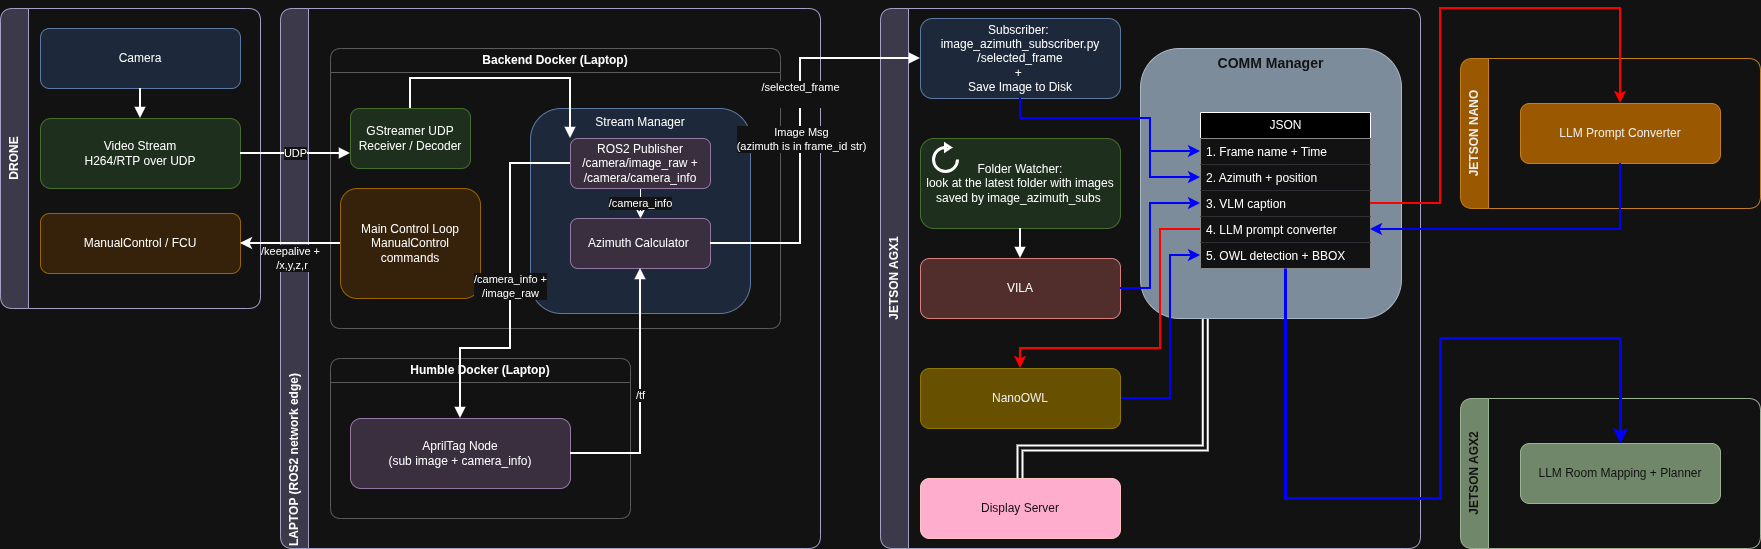

The diagram above was exported from draw.io. Its source (the exported page's mxGraphModel, read from the mxfile embedded in the PNG):
<mxGraphModel dx="1356" dy="798" grid="1" gridSize="10" guides="1" tooltips="1" connect="1" arrows="1" fold="1" page="1" pageScale="1" pageWidth="827" pageHeight="1169" math="0" shadow="0">
  <root>
    <mxCell id="0" />
    <mxCell id="1" parent="0" />
    <mxCell id="yc5KSwSpvi2v20JNKNdx-1" parent="1" style="swimlane;horizontal=0;startSize=28;rounded=1;whiteSpace=wrap;html=1;fillColor=#d0cee2;strokeColor=#56517e;" value="DRONE" vertex="1">
      <mxGeometry height="300" width="260" x="30" y="40" as="geometry" />
    </mxCell>
    <mxCell id="yc5KSwSpvi2v20JNKNdx-2" parent="yc5KSwSpvi2v20JNKNdx-1" style="rounded=1;whiteSpace=wrap;html=1;fillColor=#dae8fc;strokeColor=#6c8ebf;" value="Camera" vertex="1">
      <mxGeometry height="60" width="200" x="40" y="20" as="geometry" />
    </mxCell>
    <mxCell id="yc5KSwSpvi2v20JNKNdx-3" parent="yc5KSwSpvi2v20JNKNdx-1" style="rounded=1;whiteSpace=wrap;html=1;fillColor=#d5e8d4;strokeColor=#82b366;" value="Video Stream&#10;H264/RTP over UDP" vertex="1">
      <mxGeometry height="70" width="200" x="40" y="110" as="geometry" />
    </mxCell>
    <mxCell id="yc5KSwSpvi2v20JNKNdx-4" parent="yc5KSwSpvi2v20JNKNdx-1" style="rounded=1;whiteSpace=wrap;html=1;fillColor=#ffe6cc;strokeColor=#d79b00;strokeWidth=1;" value="ManualControl / FCU" vertex="1">
      <mxGeometry height="60" width="200" x="40" y="205" as="geometry" />
    </mxCell>
    <mxCell id="yc5KSwSpvi2v20JNKNdx-23" edge="1" parent="yc5KSwSpvi2v20JNKNdx-1" source="yc5KSwSpvi2v20JNKNdx-2" style="endArrow=block;html=1;rounded=0;strokeWidth=2;" target="yc5KSwSpvi2v20JNKNdx-3">
      <mxGeometry relative="1" as="geometry" />
    </mxCell>
    <mxCell id="yc5KSwSpvi2v20JNKNdx-5" parent="1" style="swimlane;horizontal=0;startSize=28;rounded=1;whiteSpace=wrap;html=1;fillColor=#d0cee2;strokeColor=#56517e;align=left;" value="&lt;div style=&quot;&quot;&gt;&lt;span style=&quot;background-color: transparent; color: light-dark(rgb(0, 0, 0), rgb(255, 255, 255));&quot;&gt;LAPTOP (ROS2 network edge)&lt;/span&gt;&lt;/div&gt;" vertex="1">
      <mxGeometry height="540" width="540" x="310" y="40" as="geometry" />
    </mxCell>
    <mxCell id="yc5KSwSpvi2v20JNKNdx-6" parent="yc5KSwSpvi2v20JNKNdx-5" style="swimlane;horizontal=1;startSize=24;rounded=1;whiteSpace=wrap;html=1;fillColor=#ffffff;strokeColor=#aaaaaa;" value="Backend Docker (Laptop)" vertex="1">
      <mxGeometry height="280" width="450" x="50" y="40" as="geometry" />
    </mxCell>
    <mxCell id="yc5KSwSpvi2v20JNKNdx-7" parent="yc5KSwSpvi2v20JNKNdx-6" style="rounded=1;whiteSpace=wrap;html=1;fillColor=#d5e8d4;strokeColor=#82b366;" value="GStreamer UDP Receiver / Decoder" vertex="1">
      <mxGeometry height="60" width="120" x="20" y="60" as="geometry" />
    </mxCell>
    <mxCell id="yc5KSwSpvi2v20JNKNdx-8" parent="yc5KSwSpvi2v20JNKNdx-6" style="rounded=1;whiteSpace=wrap;html=1;fillColor=#dae8fc;strokeColor=#6c8ebf;verticalAlign=top;" value="Stream Manager" vertex="1">
      <mxGeometry height="205" width="220" x="200" y="60" as="geometry" />
    </mxCell>
    <mxCell id="yc5KSwSpvi2v20JNKNdx-9" parent="yc5KSwSpvi2v20JNKNdx-6" style="rounded=1;whiteSpace=wrap;html=1;fillColor=#ffe6cc;strokeColor=#d79b00;" value="Main Control Loop&#10;ManualControl commands" vertex="1">
      <mxGeometry height="110" width="140" x="10" y="140" as="geometry" />
    </mxCell>
    <mxCell id="yc5KSwSpvi2v20JNKNdx-10" edge="1" parent="yc5KSwSpvi2v20JNKNdx-6" source="yc5KSwSpvi2v20JNKNdx-7" style="endArrow=block;html=1;rounded=0;strokeWidth=2;entryX=0;entryY=0;entryDx=0;entryDy=0;edgeStyle=orthogonalEdgeStyle;exitX=0.5;exitY=0;exitDx=0;exitDy=0;" target="yc5KSwSpvi2v20JNKNdx-36">
      <mxGeometry relative="1" as="geometry">
        <Array as="points">
          <mxPoint x="80" y="30" />
          <mxPoint x="240" y="30" />
        </Array>
      </mxGeometry>
    </mxCell>
    <mxCell id="yc5KSwSpvi2v20JNKNdx-13" parent="yc5KSwSpvi2v20JNKNdx-6" style="rounded=1;whiteSpace=wrap;html=1;fillColor=#e1d5e7;strokeColor=#9673a6;" value="Azimuth Calculator&amp;nbsp;" vertex="1">
      <mxGeometry height="50" width="140" x="240" y="170" as="geometry" />
    </mxCell>
    <mxCell id="yc5KSwSpvi2v20JNKNdx-37" edge="1" parent="yc5KSwSpvi2v20JNKNdx-6" source="yc5KSwSpvi2v20JNKNdx-36" style="edgeStyle=orthogonalEdgeStyle;rounded=0;orthogonalLoop=1;jettySize=auto;html=1;" target="yc5KSwSpvi2v20JNKNdx-13" value="/camera_info">
      <mxGeometry relative="1" as="geometry" />
    </mxCell>
    <mxCell id="yc5KSwSpvi2v20JNKNdx-36" parent="yc5KSwSpvi2v20JNKNdx-6" style="rounded=1;whiteSpace=wrap;html=1;fillColor=#e1d5e7;strokeColor=#9673a6;" value="ROS2 Publisher&lt;br&gt;/camera/image_raw + /camera/camera_info" vertex="1">
      <mxGeometry height="50" width="140" x="240" y="90" as="geometry" />
    </mxCell>
    <mxCell id="yc5KSwSpvi2v20JNKNdx-11" parent="yc5KSwSpvi2v20JNKNdx-5" style="swimlane;horizontal=1;startSize=24;rounded=1;whiteSpace=wrap;html=1;fillColor=#ffffff;strokeColor=#aaaaaa;" value="Humble Docker (Laptop)" vertex="1">
      <mxGeometry height="160" width="300" x="50" y="350" as="geometry" />
    </mxCell>
    <mxCell id="yc5KSwSpvi2v20JNKNdx-12" parent="yc5KSwSpvi2v20JNKNdx-11" style="rounded=1;whiteSpace=wrap;html=1;fillColor=#e1d5e7;strokeColor=#9673a6;" value="AprilTag Node&#10;(sub image + camera_info)" vertex="1">
      <mxGeometry height="70" width="220" x="20" y="60" as="geometry" />
    </mxCell>
    <mxCell id="yc5KSwSpvi2v20JNKNdx-25" edge="1" parent="yc5KSwSpvi2v20JNKNdx-5" source="yc5KSwSpvi2v20JNKNdx-36" style="endArrow=block;html=1;rounded=0;strokeWidth=2;edgeStyle=orthogonalEdgeStyle;exitX=0;exitY=0.5;exitDx=0;exitDy=0;" target="yc5KSwSpvi2v20JNKNdx-12" value="/camera_info + &lt;br&gt;/image_raw">
      <mxGeometry relative="1" as="geometry">
        <Array as="points">
          <mxPoint x="230" y="155" />
          <mxPoint x="230" y="340" />
          <mxPoint x="180" y="340" />
        </Array>
      </mxGeometry>
    </mxCell>
    <mxCell id="yc5KSwSpvi2v20JNKNdx-26" edge="1" parent="yc5KSwSpvi2v20JNKNdx-5" source="yc5KSwSpvi2v20JNKNdx-12" style="endArrow=block;html=1;rounded=0;strokeWidth=2;edgeStyle=orthogonalEdgeStyle;entryX=0.5;entryY=1;entryDx=0;entryDy=0;exitX=1;exitY=0.5;exitDx=0;exitDy=0;" target="yc5KSwSpvi2v20JNKNdx-13" value="/tf">
      <mxGeometry relative="1" as="geometry">
        <mxPoint x="249.99833333333325" y="390" as="sourcePoint" />
        <mxPoint x="392.4983333333333" y="210" as="targetPoint" />
      </mxGeometry>
    </mxCell>
    <mxCell id="yc5KSwSpvi2v20JNKNdx-16" parent="1" style="swimlane;horizontal=0;startSize=28;rounded=1;whiteSpace=wrap;html=1;fillColor=#d0cee2;strokeColor=#56517e;" value="JETSON AGX1" vertex="1">
      <mxGeometry height="540" width="540" x="910" y="40" as="geometry" />
    </mxCell>
    <mxCell id="yc5KSwSpvi2v20JNKNdx-17" parent="yc5KSwSpvi2v20JNKNdx-16" style="rounded=1;whiteSpace=wrap;html=1;fillColor=#dae8fc;strokeColor=#6c8ebf;" value="Subscriber:&amp;nbsp;&lt;br&gt;image_azimuth_subscriber.py&lt;br&gt;/selected_frame&lt;br&gt;+&amp;nbsp;&lt;br&gt;Save Image to Disk" vertex="1">
      <mxGeometry height="80" width="200" x="40" y="10" as="geometry" />
    </mxCell>
    <mxCell id="yc5KSwSpvi2v20JNKNdx-19" parent="yc5KSwSpvi2v20JNKNdx-16" style="rounded=1;whiteSpace=wrap;html=1;fillColor=#f8cecc;strokeColor=#b85450;" value="VILA" vertex="1">
      <mxGeometry height="60" width="200" x="40" y="250" as="geometry" />
    </mxCell>
    <mxCell id="yc5KSwSpvi2v20JNKNdx-20" parent="yc5KSwSpvi2v20JNKNdx-16" style="rounded=1;whiteSpace=wrap;html=1;fillColor=#a20025;strokeColor=#6F0000;fontColor=#ffffff;" value="Display Server" vertex="1">
      <mxGeometry height="60" width="200" x="40" y="470" as="geometry" />
    </mxCell>
    <mxCell id="lGKrqUDWumwXuXmxrhsW-73" edge="1" parent="yc5KSwSpvi2v20JNKNdx-16" source="lGKrqUDWumwXuXmxrhsW-2" style="edgeStyle=orthogonalEdgeStyle;rounded=0;orthogonalLoop=1;jettySize=auto;html=1;entryX=0.5;entryY=0;entryDx=0;entryDy=0;exitX=0.25;exitY=1;exitDx=0;exitDy=0;shape=link;strokeWidth=2;endArrow=none;endFill=0;strokeColor=light-dark(#FFFFFF,#FFFFFF);" target="yc5KSwSpvi2v20JNKNdx-20">
      <mxGeometry relative="1" as="geometry">
        <Array as="points">
          <mxPoint x="325" y="440" />
          <mxPoint x="140" y="440" />
        </Array>
      </mxGeometry>
    </mxCell>
    <mxCell id="lGKrqUDWumwXuXmxrhsW-2" parent="yc5KSwSpvi2v20JNKNdx-16" style="rounded=1;whiteSpace=wrap;html=1;fillColor=#647687;strokeColor=#314354;align=center;verticalAlign=top;fontColor=#ffffff;" value="&lt;div style=&quot;forced-color-adjust: none; color: rgb(255, 255, 255); font-family: Helvetica; font-style: normal; font-variant-ligatures: normal; font-variant-caps: normal; letter-spacing: normal; orphans: 2; text-indent: 0px; text-transform: none; widows: 2; word-spacing: 0px; -webkit-text-stroke-width: 0px; white-space: normal; text-decoration-thickness: initial; text-decoration-style: initial; text-decoration-color: initial; box-shadow: none !important;&quot;&gt;&lt;span&gt;&lt;b style=&quot;&quot;&gt;&lt;font style=&quot;font-size: 14px;&quot;&gt;COMM Manager&lt;/font&gt;&lt;/b&gt;&lt;/span&gt;&lt;/div&gt;" vertex="1">
      <mxGeometry height="270" width="261" x="260" y="40" as="geometry" />
    </mxCell>
    <mxCell id="lGKrqUDWumwXuXmxrhsW-70" edge="1" parent="yc5KSwSpvi2v20JNKNdx-16" source="lGKrqUDWumwXuXmxrhsW-5" style="edgeStyle=orthogonalEdgeStyle;rounded=0;orthogonalLoop=1;jettySize=auto;html=1;entryX=0;entryY=0.5;entryDx=0;entryDy=0;strokeWidth=2;strokeColor=light-dark(#000000,#0000FF);exitX=1;exitY=0.5;exitDx=0;exitDy=0;" target="lGKrqUDWumwXuXmxrhsW-25">
      <mxGeometry relative="1" as="geometry">
        <Array as="points">
          <mxPoint x="290" y="390" />
          <mxPoint x="290" y="247" />
        </Array>
      </mxGeometry>
    </mxCell>
    <mxCell id="lGKrqUDWumwXuXmxrhsW-5" parent="yc5KSwSpvi2v20JNKNdx-16" style="rounded=1;whiteSpace=wrap;html=1;fillColor=#e3c800;strokeColor=#B09500;fontColor=#000000;" value="NanoOWL" vertex="1">
      <mxGeometry height="60" width="200" x="40" y="360" as="geometry" />
    </mxCell>
    <mxCell id="lGKrqUDWumwXuXmxrhsW-20" parent="yc5KSwSpvi2v20JNKNdx-16" style="swimlane;fontStyle=0;childLayout=stackLayout;horizontal=1;startSize=26;horizontalStack=0;resizeParent=1;resizeParentMax=0;resizeLast=0;collapsible=1;marginBottom=0;html=1;fillColor=light-dark(#FFFFFF,#000000);fillStyle=auto;" value="JSON" vertex="1">
      <mxGeometry height="156" width="170" x="320" y="104" as="geometry" />
    </mxCell>
    <mxCell id="lGKrqUDWumwXuXmxrhsW-21" parent="lGKrqUDWumwXuXmxrhsW-20" style="text;strokeColor=none;fillColor=default;align=left;verticalAlign=top;spacingLeft=4;spacingRight=4;overflow=hidden;rotatable=0;points=[[0,0.5],[1,0.5]];portConstraint=eastwest;html=1;whiteSpace=wrap;fontSize=12;" value="&lt;font&gt;1. Frame name + Time&lt;/font&gt;" vertex="1">
      <mxGeometry height="26" width="170" y="26" as="geometry" />
    </mxCell>
    <mxCell id="lGKrqUDWumwXuXmxrhsW-22" parent="lGKrqUDWumwXuXmxrhsW-20" style="text;strokeColor=none;fillColor=default;align=left;verticalAlign=top;spacingLeft=4;spacingRight=4;overflow=hidden;rotatable=0;points=[[0,0.5],[1,0.5]];portConstraint=eastwest;whiteSpace=wrap;html=1;" value="2. Azimuth + position" vertex="1">
      <mxGeometry height="26" width="170" y="52" as="geometry" />
    </mxCell>
    <mxCell id="lGKrqUDWumwXuXmxrhsW-23" parent="lGKrqUDWumwXuXmxrhsW-20" style="text;strokeColor=none;fillColor=default;align=left;verticalAlign=top;spacingLeft=4;spacingRight=4;overflow=hidden;rotatable=0;points=[[0,0.5],[1,0.5]];portConstraint=eastwest;whiteSpace=wrap;html=1;" value="3. VLM caption" vertex="1">
      <mxGeometry height="26" width="170" y="78" as="geometry" />
    </mxCell>
    <mxCell id="lGKrqUDWumwXuXmxrhsW-24" parent="lGKrqUDWumwXuXmxrhsW-20" style="text;strokeColor=none;fillColor=default;align=left;verticalAlign=top;spacingLeft=4;spacingRight=4;overflow=hidden;rotatable=0;points=[[0,0.5],[1,0.5]];portConstraint=eastwest;whiteSpace=wrap;html=1;" value="4. LLM prompt converter&amp;nbsp;" vertex="1">
      <mxGeometry height="26" width="170" y="104" as="geometry" />
    </mxCell>
    <mxCell id="lGKrqUDWumwXuXmxrhsW-25" parent="lGKrqUDWumwXuXmxrhsW-20" style="text;strokeColor=none;fillColor=default;align=left;verticalAlign=top;spacingLeft=4;spacingRight=4;overflow=hidden;rotatable=0;points=[[0,0.5],[1,0.5]];portConstraint=eastwest;whiteSpace=wrap;html=1;" value="5. OWL detection + BBOX" vertex="1">
      <mxGeometry height="26" width="170" y="130" as="geometry" />
    </mxCell>
    <mxCell id="lGKrqUDWumwXuXmxrhsW-28" edge="1" parent="yc5KSwSpvi2v20JNKNdx-16" source="yc5KSwSpvi2v20JNKNdx-17" style="edgeStyle=orthogonalEdgeStyle;rounded=0;orthogonalLoop=1;jettySize=auto;html=1;strokeWidth=2;strokeColor=light-dark(#000000,#0000FF);" target="lGKrqUDWumwXuXmxrhsW-21">
      <mxGeometry relative="1" as="geometry">
        <Array as="points">
          <mxPoint x="140" y="110" />
          <mxPoint x="270" y="110" />
          <mxPoint x="270" y="143" />
        </Array>
      </mxGeometry>
    </mxCell>
    <mxCell id="lGKrqUDWumwXuXmxrhsW-29" edge="1" parent="yc5KSwSpvi2v20JNKNdx-16" source="yc5KSwSpvi2v20JNKNdx-19" style="edgeStyle=orthogonalEdgeStyle;rounded=0;orthogonalLoop=1;jettySize=auto;html=1;entryX=0;entryY=0.5;entryDx=0;entryDy=0;exitX=1;exitY=0.5;exitDx=0;exitDy=0;strokeColor=light-dark(#000000,#0000FF);strokeWidth=2;" target="lGKrqUDWumwXuXmxrhsW-23">
      <mxGeometry relative="1" as="geometry">
        <Array as="points">
          <mxPoint x="270" y="280" />
          <mxPoint x="270" y="195" />
        </Array>
      </mxGeometry>
    </mxCell>
    <mxCell id="lGKrqUDWumwXuXmxrhsW-67" edge="1" parent="yc5KSwSpvi2v20JNKNdx-16" source="yc5KSwSpvi2v20JNKNdx-17" style="edgeStyle=orthogonalEdgeStyle;rounded=0;orthogonalLoop=1;jettySize=auto;html=1;entryX=0;entryY=0.5;entryDx=0;entryDy=0;strokeWidth=2;strokeColor=light-dark(#000000,#0000FF);" target="lGKrqUDWumwXuXmxrhsW-22">
      <mxGeometry relative="1" as="geometry">
        <Array as="points">
          <mxPoint x="140" y="110" />
          <mxPoint x="270" y="110" />
          <mxPoint x="270" y="169" />
        </Array>
      </mxGeometry>
    </mxCell>
    <mxCell id="lGKrqUDWumwXuXmxrhsW-66" edge="1" parent="yc5KSwSpvi2v20JNKNdx-16" source="lGKrqUDWumwXuXmxrhsW-20" style="edgeStyle=orthogonalEdgeStyle;rounded=0;orthogonalLoop=1;jettySize=auto;html=1;entryX=0.5;entryY=0;entryDx=0;entryDy=0;exitX=0;exitY=0.75;exitDx=0;exitDy=0;strokeColor=light-dark(#000000,#FF0000);strokeWidth=2;" target="lGKrqUDWumwXuXmxrhsW-5">
      <mxGeometry relative="1" as="geometry">
        <Array as="points">
          <mxPoint x="280" y="221" />
          <mxPoint x="280" y="340" />
          <mxPoint x="140" y="340" />
        </Array>
      </mxGeometry>
    </mxCell>
    <mxCell id="lGKrqUDWumwXuXmxrhsW-76" connectable="0" parent="yc5KSwSpvi2v20JNKNdx-16" style="group" value="" vertex="1">
      <mxGeometry height="90" width="200" x="40" y="130" as="geometry" />
    </mxCell>
    <UserObject label="Folder Watcher: &lt;br&gt;look at the latest folder with images saved by image_azimuth_subs&amp;nbsp;" id="yc5KSwSpvi2v20JNKNdx-18">
      <mxCell parent="lGKrqUDWumwXuXmxrhsW-76" style="rounded=1;whiteSpace=wrap;html=1;fillColor=#d5e8d4;strokeColor=#82b366;" vertex="1">
        <mxGeometry height="90" width="200" as="geometry" />
      </mxCell>
    </UserObject>
    <mxCell id="lGKrqUDWumwXuXmxrhsW-75" parent="lGKrqUDWumwXuXmxrhsW-76" style="html=1;verticalLabelPosition=bottom;align=center;labelBackgroundColor=#ffffff;verticalAlign=top;strokeWidth=3;strokeColor=light-dark(#FFFFFF,#FFFFFF);shadow=0;dashed=0;shape=mxgraph.ios7.icons.reload;" value="" vertex="1">
      <mxGeometry height="27" width="24" x="13" y="6" as="geometry" />
    </mxCell>
    <mxCell id="yc5KSwSpvi2v20JNKNdx-29" edge="1" parent="yc5KSwSpvi2v20JNKNdx-16" source="yc5KSwSpvi2v20JNKNdx-18" style="endArrow=block;html=1;rounded=0;strokeWidth=2;" target="yc5KSwSpvi2v20JNKNdx-19">
      <mxGeometry relative="1" as="geometry" />
    </mxCell>
    <mxCell id="yc5KSwSpvi2v20JNKNdx-24" edge="1" parent="1" source="yc5KSwSpvi2v20JNKNdx-3" style="endArrow=block;html=1;rounded=0;strokeWidth=2;entryX=0;entryY=0.75;entryDx=0;entryDy=0;exitX=1;exitY=0.5;exitDx=0;exitDy=0;" target="yc5KSwSpvi2v20JNKNdx-7" value="UDP">
      <mxGeometry relative="1" as="geometry" />
    </mxCell>
    <mxCell id="yc5KSwSpvi2v20JNKNdx-27" edge="1" parent="1" source="yc5KSwSpvi2v20JNKNdx-13" style="endArrow=block;html=1;rounded=0;strokeWidth=2;edgeStyle=orthogonalEdgeStyle;entryX=0;entryY=0.5;entryDx=0;entryDy=0;" target="yc5KSwSpvi2v20JNKNdx-17" value="/selected_frame &lt;div&gt;&lt;br/&gt;&lt;/div&gt;">
      <mxGeometry relative="1" x="0.2116" as="geometry">
        <mxPoint as="offset" />
        <Array as="points">
          <mxPoint x="830" y="275" />
          <mxPoint x="830" y="90" />
        </Array>
        <mxPoint x="960" y="400" as="targetPoint" />
      </mxGeometry>
    </mxCell>
    <mxCell id="lGKrqUDWumwXuXmxrhsW-1" connectable="0" parent="yc5KSwSpvi2v20JNKNdx-27" style="edgeLabel;html=1;align=center;verticalAlign=middle;resizable=0;points=[];" value="Image Msg &lt;br&gt;(azimuth is in frame_id str)" vertex="1">
      <mxGeometry relative="1" x="-0.8085" y="-4" as="geometry">
        <mxPoint x="52" y="-109" as="offset" />
      </mxGeometry>
    </mxCell>
    <mxCell id="yc5KSwSpvi2v20JNKNdx-41" edge="1" parent="1" source="yc5KSwSpvi2v20JNKNdx-9" style="edgeStyle=orthogonalEdgeStyle;rounded=0;orthogonalLoop=1;jettySize=auto;html=1;strokeWidth=2;" target="yc5KSwSpvi2v20JNKNdx-4" value="/keepalive +&lt;br&gt;&amp;nbsp;/x,y,z,r">
      <mxGeometry relative="1" y="15" as="geometry">
        <mxPoint as="offset" />
      </mxGeometry>
    </mxCell>
    <mxCell id="lGKrqUDWumwXuXmxrhsW-46" parent="1" style="swimlane;horizontal=0;startSize=28;rounded=1;whiteSpace=wrap;html=1;fillColor=#f0a30a;strokeColor=#BD7000;fontColor=#000000;" value="JETSON NANO" vertex="1">
      <mxGeometry height="150" width="300" x="1490" y="90" as="geometry" />
    </mxCell>
    <mxCell id="lGKrqUDWumwXuXmxrhsW-52" parent="lGKrqUDWumwXuXmxrhsW-46" style="rounded=1;whiteSpace=wrap;html=1;fillColor=#f0a30a;strokeColor=#BD7000;fontColor=#000000;" value="LLM Prompt Converter" vertex="1">
      <mxGeometry height="60" width="200" x="60" y="45" as="geometry" />
    </mxCell>
    <mxCell id="lGKrqUDWumwXuXmxrhsW-62" parent="1" style="swimlane;horizontal=0;startSize=28;rounded=1;whiteSpace=wrap;html=1;fillColor=#6d8764;strokeColor=#3A5431;fontColor=#ffffff;" value="JETSON AGX2" vertex="1">
      <mxGeometry height="150" width="300" x="1490" y="430" as="geometry" />
    </mxCell>
    <mxCell id="lGKrqUDWumwXuXmxrhsW-63" parent="lGKrqUDWumwXuXmxrhsW-62" style="rounded=1;whiteSpace=wrap;html=1;fillColor=#6d8764;strokeColor=#3A5431;fontColor=#ffffff;" value="LLM Room Mapping + Planner" vertex="1">
      <mxGeometry height="60" width="200" x="60" y="45" as="geometry" />
    </mxCell>
    <mxCell id="lGKrqUDWumwXuXmxrhsW-65" edge="1" parent="1" source="lGKrqUDWumwXuXmxrhsW-20" style="edgeStyle=orthogonalEdgeStyle;rounded=0;orthogonalLoop=1;jettySize=auto;html=1;entryX=0.5;entryY=0;entryDx=0;entryDy=0;exitX=0.5;exitY=1;exitDx=0;exitDy=0;strokeWidth=3;strokeColor=light-dark(#000000,#0000FF);" target="lGKrqUDWumwXuXmxrhsW-63">
      <mxGeometry relative="1" as="geometry">
        <Array as="points">
          <mxPoint x="1315" y="530" />
          <mxPoint x="1470" y="530" />
          <mxPoint x="1470" y="370" />
          <mxPoint x="1650" y="370" />
        </Array>
      </mxGeometry>
    </mxCell>
    <mxCell id="lGKrqUDWumwXuXmxrhsW-64" edge="1" parent="1" source="lGKrqUDWumwXuXmxrhsW-52" style="edgeStyle=orthogonalEdgeStyle;rounded=0;orthogonalLoop=1;jettySize=auto;html=1;strokeWidth=2;strokeColor=light-dark(#000000,#0000FF);" target="lGKrqUDWumwXuXmxrhsW-24">
      <mxGeometry relative="1" as="geometry" />
    </mxCell>
    <mxCell id="lGKrqUDWumwXuXmxrhsW-69" edge="1" parent="1" source="lGKrqUDWumwXuXmxrhsW-23" style="edgeStyle=orthogonalEdgeStyle;rounded=0;orthogonalLoop=1;jettySize=auto;html=1;exitX=1;exitY=0.5;exitDx=0;exitDy=0;strokeWidth=2;strokeColor=light-dark(#000000,#FF0000);" target="lGKrqUDWumwXuXmxrhsW-52">
      <mxGeometry relative="1" as="geometry">
        <Array as="points">
          <mxPoint x="1470" y="235" />
          <mxPoint x="1470" y="40" />
          <mxPoint x="1650" y="40" />
        </Array>
      </mxGeometry>
    </mxCell>
  </root>
</mxGraphModel>